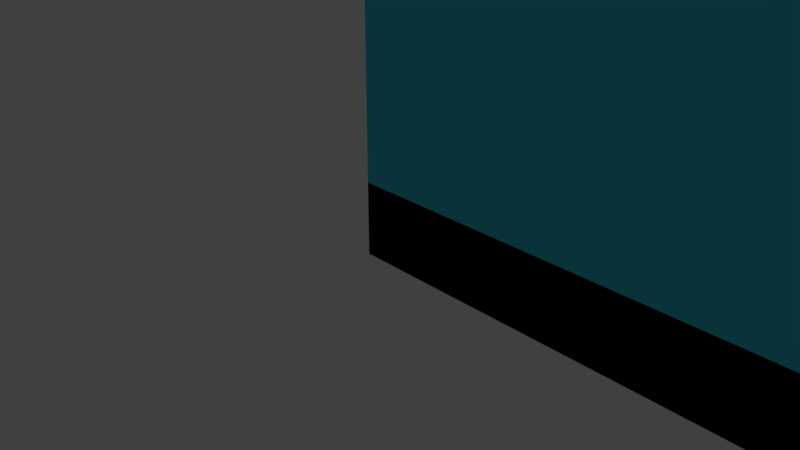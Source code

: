 # Source: large_room_model.blend  (saved by Blender 2.79.0; exported with 4.5.12 LTS)
import bpy
from mathutils import Matrix  # noqa: F401  (used for matrix-valued properties, if any)

bpy.ops.wm.read_factory_settings(use_empty=True)
scene = bpy.context.scene
scene.name = 'Scene'

# ---- collections
col_collection_1 = bpy.data.collections.new('Collection 1'); scene.collection.children.link(col_collection_1)

# ---- materials (node trees are filled in below, after node groups)
mat_material_001 = bpy.data.materials.new('Material.001')
mat_material_001.alpha_threshold = 0.0
mat_material_001.use_transparent_shadow = False
mat_material_001.preview_render_type = 'FLAT'
mat_material_001.diffuse_color = (0.0551, 0.6476, 0.8, 1.0)
mat_material_001.roughness = 0.5
mat_material_001.specular_intensity = 0.3958

# ---- material node trees

# ---- world
world_world = bpy.data.worlds.new('World'); scene.world = world_world
world_world.color = (0.05088, 0.05088, 0.05088)
world_world.use_sun_shadow = False
world_world.sun_shadow_jitter_overblur = 0.0
world_world.cycles.sampling_method = 'MANUAL'

# ---- cameras
cam_camera = bpy.data.cameras.new('Camera')
cam_camera.clip_end = 100.0
cam_camera.lens = 35.0
cam_camera.sensor_width = 32.0
cam_camera.sensor_height = 18.0
cam_camera.ortho_scale = 7.314
cam_camera.dof.focus_distance = 0.0
cam_camera.dof.aperture_fstop = 128.0

# ---- lights
light_lamp = bpy.data.lights.new('Lamp', 'POINT')
light_lamp.transmission_factor = 0.0
light_lamp.cutoff_distance = 30.0
light_lamp.energy = 100.0
light_lamp.shadow_buffer_clip_start = 1.001
light_lamp.shadow_soft_size = 0.1
light_lamp.shadow_maximum_resolution = 0.006
light_lamp.use_absolute_resolution = True

# ---- meshes
me_cube_001 = bpy.data.meshes.new('Cube.001')
me_cube_001.from_pydata([(-1.0, -1.0, -1.0), (-1.0, -1.0, 1.0), (-1.0, 1.0, -1.0), (-1.0, 1.0, 1.0), (1.0, -1.0, -1.0), (1.0, -1.0, 1.0), (1.0, 1.0, -1.0), (1.0, 1.0, 1.0), (-1.0, -1.0, 19.0), (-1.0, -1.0, 21.0), (-1.0, 1.0, 19.0), (-1.0, 1.0, 21.0), (1.0, -1.0, 19.0), (1.0, -1.0, 21.0), (1.0, 1.0, 19.0), (1.0, 1.0, 21.0), (-1.0, 1.0, -1.0), (1.0, 1.0, -1.0), (-1.0, 1.0, 21.0), (1.0, 1.0, 21.0), (-1.0, -1.0, -1.0), (-1.0, -1.0, 21.0), (1.0, -1.0, -1.0), (1.0, -1.0, 21.0), (1.0, 1.0, -1.0), (1.0, 1.0, 21.0)], [], [(0, 1, 3, 2), (2, 3, 7, 6), (6, 7, 5, 4), (4, 5, 1, 0), (2, 6, 4, 0), (7, 3, 1, 5), (8, 9, 11, 10), (10, 11, 15, 14), (14, 15, 13, 12), (12, 13, 9, 8), (10, 14, 12, 8), (15, 11, 9, 13), (16, 17, 19, 18), (16, 18, 21, 20), (20, 21, 23, 22), (22, 23, 25, 24)])
me_cube_001.materials.append(mat_material_001)
me_cube_001.use_remesh_preserve_volume = False
me_cube_001.use_remesh_preserve_attributes = False
me_cube_001.use_mirror_vertex_groups = False
me_cube_001.update()

# ---- objects
ob_cube = bpy.data.objects.new('Cube', me_cube_001)
ob_lamp = bpy.data.objects.new('Lamp', light_lamp)
ob_camera = bpy.data.objects.new('Camera', cam_camera)

# ---- transforms, parenting, visibility, modifiers, constraints
ob_cube.location = (30.0, 15.0, 0.5)
ob_cube.scale = (30.0, 15.0, 0.5)
ob_cube.lineart.crease_threshold = 0.0
ob_lamp.location = (4.076, 1.005, 5.904)
ob_lamp.rotation_euler = (0.6503, 0.05522, 1.866)
ob_lamp.lock_rotations_4d = False
ob_lamp.empty_display_type = 'ARROWS'
ob_lamp.color = (0.0, 0.0, 0.0, 0.0)
ob_lamp.lineart.crease_threshold = 0.0
ob_camera.location = (7.481, -6.508, 5.344)
ob_camera.rotation_euler = (1.109, 0.0, 0.8149)
ob_camera.lock_rotations_4d = False
ob_camera.empty_display_type = 'ARROWS'
ob_camera.color = (0.0, 0.0, 0.0, 0.0)
ob_camera.display_type = 'WIRE'
ob_camera.lineart.crease_threshold = 0.0

# ---- collection membership
col_collection_1.objects.link(ob_cube)
col_collection_1.objects.link(ob_lamp)
col_collection_1.objects.link(ob_camera)

# ---- scene / render settings (as saved in the file)
scene.camera = ob_camera
scene.frame_start = 1; scene.frame_end = 250; scene.frame_set(1)
scene.render.engine = 'BLENDER_EEVEE_NEXT'
scene.render.resolution_percentage = 50
scene.render.dither_intensity = 0.0
scene.cycles.use_denoising = False
scene.cycles.samples = 128
scene.cycles.sampling_pattern = 'TABULATED_SOBOL'
scene.cycles.use_adaptive_sampling = False
scene.cycles.use_light_tree = False
scene.cycles.blur_glossy = 0.0
scene.cycles.sample_clamp_indirect = 0.0
scene.view_settings.view_transform = 'Standard'
scene.unit_settings.scale_length = 0.3048
bpy.context.view_layer.update()
